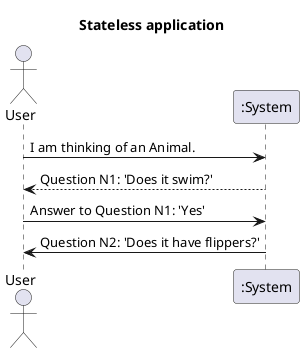

The diagram above was rendered by PlantUML. Its source (embedded in the PNG):
@startuml
title: Stateless application
actor "User" as u
participant ":System" as sys

u -> sys : I am thinking of an Animal.
sys --> u : Question N1: 'Does it swim?'
u -> sys : Answer to Question N1: 'Yes'
sys -> u : Question N2: 'Does it have flippers?'
@enduml